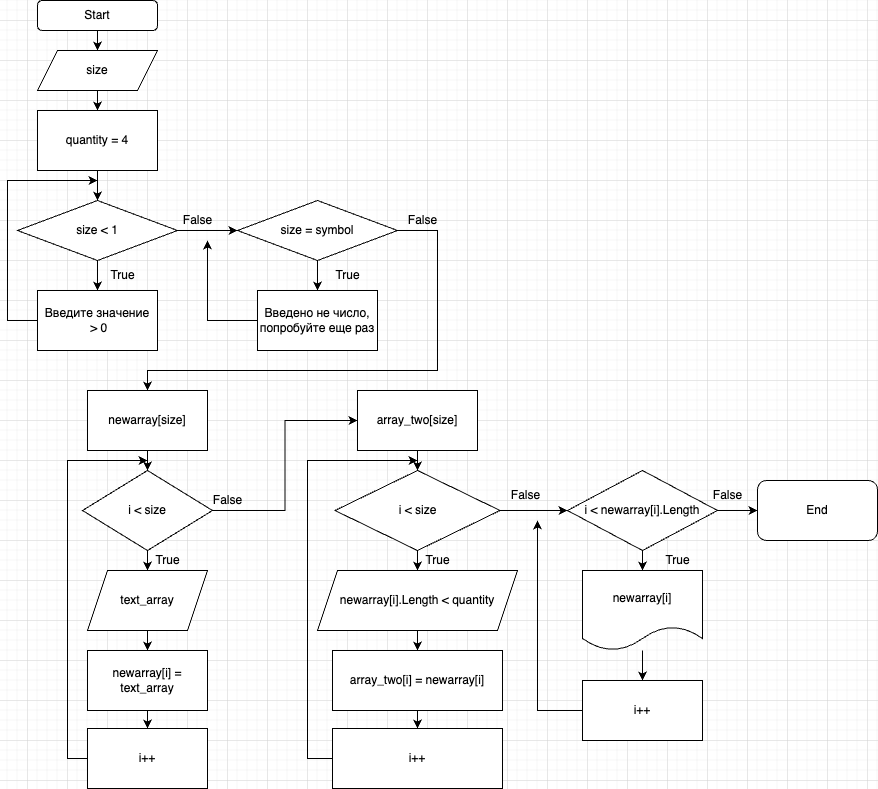

The diagram above was exported from draw.io. Its source (the exported page's mxGraphModel, read from the mxfile embedded in the PNG):
<mxGraphModel dx="946" dy="589" grid="1" gridSize="10" guides="1" tooltips="1" connect="1" arrows="1" fold="1" page="1" pageScale="1" pageWidth="1169" pageHeight="827" math="0" shadow="0">
  <root>
    <mxCell id="0" />
    <mxCell id="1" parent="0" />
    <mxCell id="ZlrSBMJ_VJ-w7NxGMsxb-3" value="" style="edgeStyle=orthogonalEdgeStyle;rounded=0;orthogonalLoop=1;jettySize=auto;html=1;" edge="1" parent="1" source="ZlrSBMJ_VJ-w7NxGMsxb-1" target="ZlrSBMJ_VJ-w7NxGMsxb-2">
      <mxGeometry relative="1" as="geometry" />
    </mxCell>
    <mxCell id="ZlrSBMJ_VJ-w7NxGMsxb-1" value="Start" style="rounded=1;whiteSpace=wrap;html=1;" vertex="1" parent="1">
      <mxGeometry x="50" y="20" width="120" height="30" as="geometry" />
    </mxCell>
    <mxCell id="ZlrSBMJ_VJ-w7NxGMsxb-5" value="" style="edgeStyle=orthogonalEdgeStyle;rounded=0;orthogonalLoop=1;jettySize=auto;html=1;" edge="1" parent="1" source="ZlrSBMJ_VJ-w7NxGMsxb-2" target="ZlrSBMJ_VJ-w7NxGMsxb-4">
      <mxGeometry relative="1" as="geometry" />
    </mxCell>
    <mxCell id="ZlrSBMJ_VJ-w7NxGMsxb-2" value="size" style="shape=parallelogram;perimeter=parallelogramPerimeter;whiteSpace=wrap;html=1;fixedSize=1;" vertex="1" parent="1">
      <mxGeometry x="50" y="70" width="120" height="40" as="geometry" />
    </mxCell>
    <mxCell id="ZlrSBMJ_VJ-w7NxGMsxb-10" value="" style="edgeStyle=orthogonalEdgeStyle;rounded=0;orthogonalLoop=1;jettySize=auto;html=1;" edge="1" parent="1" source="ZlrSBMJ_VJ-w7NxGMsxb-4" target="ZlrSBMJ_VJ-w7NxGMsxb-6">
      <mxGeometry relative="1" as="geometry" />
    </mxCell>
    <mxCell id="ZlrSBMJ_VJ-w7NxGMsxb-4" value="quantity = 4" style="rounded=0;whiteSpace=wrap;html=1;" vertex="1" parent="1">
      <mxGeometry x="50" y="130" width="120" height="60" as="geometry" />
    </mxCell>
    <mxCell id="ZlrSBMJ_VJ-w7NxGMsxb-11" value="" style="edgeStyle=orthogonalEdgeStyle;rounded=0;orthogonalLoop=1;jettySize=auto;html=1;" edge="1" parent="1" source="ZlrSBMJ_VJ-w7NxGMsxb-6" target="ZlrSBMJ_VJ-w7NxGMsxb-7">
      <mxGeometry relative="1" as="geometry" />
    </mxCell>
    <mxCell id="ZlrSBMJ_VJ-w7NxGMsxb-13" value="" style="edgeStyle=orthogonalEdgeStyle;rounded=0;orthogonalLoop=1;jettySize=auto;html=1;" edge="1" parent="1" source="ZlrSBMJ_VJ-w7NxGMsxb-6" target="ZlrSBMJ_VJ-w7NxGMsxb-8">
      <mxGeometry relative="1" as="geometry" />
    </mxCell>
    <mxCell id="ZlrSBMJ_VJ-w7NxGMsxb-6" value="size &amp;lt; 1" style="rhombus;whiteSpace=wrap;html=1;" vertex="1" parent="1">
      <mxGeometry x="30" y="220" width="160" height="60" as="geometry" />
    </mxCell>
    <mxCell id="ZlrSBMJ_VJ-w7NxGMsxb-12" value="" style="edgeStyle=orthogonalEdgeStyle;rounded=0;orthogonalLoop=1;jettySize=auto;html=1;" edge="1" parent="1" source="ZlrSBMJ_VJ-w7NxGMsxb-7" target="ZlrSBMJ_VJ-w7NxGMsxb-9">
      <mxGeometry relative="1" as="geometry" />
    </mxCell>
    <mxCell id="ZlrSBMJ_VJ-w7NxGMsxb-21" style="edgeStyle=orthogonalEdgeStyle;rounded=0;orthogonalLoop=1;jettySize=auto;html=1;entryX=0.5;entryY=0;entryDx=0;entryDy=0;" edge="1" parent="1" source="ZlrSBMJ_VJ-w7NxGMsxb-7" target="ZlrSBMJ_VJ-w7NxGMsxb-19">
      <mxGeometry relative="1" as="geometry">
        <Array as="points">
          <mxPoint x="450" y="250" />
          <mxPoint x="450" y="390" />
          <mxPoint x="160" y="390" />
        </Array>
      </mxGeometry>
    </mxCell>
    <mxCell id="ZlrSBMJ_VJ-w7NxGMsxb-7" value="size = symbol" style="rhombus;whiteSpace=wrap;html=1;" vertex="1" parent="1">
      <mxGeometry x="250" y="220" width="160" height="60" as="geometry" />
    </mxCell>
    <mxCell id="ZlrSBMJ_VJ-w7NxGMsxb-15" style="edgeStyle=orthogonalEdgeStyle;rounded=0;orthogonalLoop=1;jettySize=auto;html=1;" edge="1" parent="1" source="ZlrSBMJ_VJ-w7NxGMsxb-8">
      <mxGeometry relative="1" as="geometry">
        <mxPoint x="110" y="200" as="targetPoint" />
        <Array as="points">
          <mxPoint x="20" y="340" />
          <mxPoint x="20" y="200" />
        </Array>
      </mxGeometry>
    </mxCell>
    <mxCell id="ZlrSBMJ_VJ-w7NxGMsxb-8" value="Введите значение&lt;br&gt;&amp;nbsp;&amp;gt; 0" style="rounded=0;whiteSpace=wrap;html=1;" vertex="1" parent="1">
      <mxGeometry x="50" y="310" width="120" height="60" as="geometry" />
    </mxCell>
    <mxCell id="ZlrSBMJ_VJ-w7NxGMsxb-14" style="edgeStyle=orthogonalEdgeStyle;rounded=0;orthogonalLoop=1;jettySize=auto;html=1;" edge="1" parent="1" source="ZlrSBMJ_VJ-w7NxGMsxb-9">
      <mxGeometry relative="1" as="geometry">
        <mxPoint x="220" y="260" as="targetPoint" />
      </mxGeometry>
    </mxCell>
    <mxCell id="ZlrSBMJ_VJ-w7NxGMsxb-9" value="Введено не число, попробуйте еще раз" style="rounded=0;whiteSpace=wrap;html=1;" vertex="1" parent="1">
      <mxGeometry x="270" y="310" width="120" height="60" as="geometry" />
    </mxCell>
    <mxCell id="ZlrSBMJ_VJ-w7NxGMsxb-16" value="False" style="text;html=1;align=center;verticalAlign=middle;resizable=0;points=[];autosize=1;strokeColor=none;fillColor=none;" vertex="1" parent="1">
      <mxGeometry x="185" y="225" width="50" height="30" as="geometry" />
    </mxCell>
    <mxCell id="ZlrSBMJ_VJ-w7NxGMsxb-17" value="True" style="text;html=1;align=center;verticalAlign=middle;resizable=0;points=[];autosize=1;strokeColor=none;fillColor=none;" vertex="1" parent="1">
      <mxGeometry x="110" y="280" width="50" height="30" as="geometry" />
    </mxCell>
    <mxCell id="ZlrSBMJ_VJ-w7NxGMsxb-18" value="True" style="text;html=1;align=center;verticalAlign=middle;resizable=0;points=[];autosize=1;strokeColor=none;fillColor=none;" vertex="1" parent="1">
      <mxGeometry x="335" y="280" width="50" height="30" as="geometry" />
    </mxCell>
    <mxCell id="ZlrSBMJ_VJ-w7NxGMsxb-32" value="" style="edgeStyle=orthogonalEdgeStyle;rounded=0;orthogonalLoop=1;jettySize=auto;html=1;" edge="1" parent="1" source="ZlrSBMJ_VJ-w7NxGMsxb-19" target="ZlrSBMJ_VJ-w7NxGMsxb-23">
      <mxGeometry relative="1" as="geometry" />
    </mxCell>
    <mxCell id="ZlrSBMJ_VJ-w7NxGMsxb-19" value="newarray[size]" style="rounded=0;whiteSpace=wrap;html=1;" vertex="1" parent="1">
      <mxGeometry x="100" y="410" width="120" height="60" as="geometry" />
    </mxCell>
    <mxCell id="ZlrSBMJ_VJ-w7NxGMsxb-44" value="" style="edgeStyle=orthogonalEdgeStyle;rounded=0;orthogonalLoop=1;jettySize=auto;html=1;" edge="1" parent="1" source="ZlrSBMJ_VJ-w7NxGMsxb-20" target="ZlrSBMJ_VJ-w7NxGMsxb-40">
      <mxGeometry relative="1" as="geometry" />
    </mxCell>
    <mxCell id="ZlrSBMJ_VJ-w7NxGMsxb-20" value="array_two[size]" style="rounded=0;whiteSpace=wrap;html=1;" vertex="1" parent="1">
      <mxGeometry x="370" y="410" width="120" height="60" as="geometry" />
    </mxCell>
    <mxCell id="ZlrSBMJ_VJ-w7NxGMsxb-22" value="False" style="text;html=1;align=center;verticalAlign=middle;resizable=0;points=[];autosize=1;strokeColor=none;fillColor=none;" vertex="1" parent="1">
      <mxGeometry x="410" y="225" width="50" height="30" as="geometry" />
    </mxCell>
    <mxCell id="ZlrSBMJ_VJ-w7NxGMsxb-33" value="" style="edgeStyle=orthogonalEdgeStyle;rounded=0;orthogonalLoop=1;jettySize=auto;html=1;" edge="1" parent="1" source="ZlrSBMJ_VJ-w7NxGMsxb-23" target="ZlrSBMJ_VJ-w7NxGMsxb-24">
      <mxGeometry relative="1" as="geometry" />
    </mxCell>
    <mxCell id="ZlrSBMJ_VJ-w7NxGMsxb-55" style="edgeStyle=orthogonalEdgeStyle;rounded=0;orthogonalLoop=1;jettySize=auto;html=1;entryX=0;entryY=0.5;entryDx=0;entryDy=0;" edge="1" parent="1" source="ZlrSBMJ_VJ-w7NxGMsxb-23" target="ZlrSBMJ_VJ-w7NxGMsxb-20">
      <mxGeometry relative="1" as="geometry" />
    </mxCell>
    <mxCell id="ZlrSBMJ_VJ-w7NxGMsxb-23" value="i &amp;lt; size" style="rhombus;whiteSpace=wrap;html=1;" vertex="1" parent="1">
      <mxGeometry x="95" y="490" width="130" height="80" as="geometry" />
    </mxCell>
    <mxCell id="ZlrSBMJ_VJ-w7NxGMsxb-35" value="" style="edgeStyle=orthogonalEdgeStyle;rounded=0;orthogonalLoop=1;jettySize=auto;html=1;" edge="1" parent="1" source="ZlrSBMJ_VJ-w7NxGMsxb-24" target="ZlrSBMJ_VJ-w7NxGMsxb-34">
      <mxGeometry relative="1" as="geometry" />
    </mxCell>
    <mxCell id="ZlrSBMJ_VJ-w7NxGMsxb-24" value="text_array" style="shape=parallelogram;perimeter=parallelogramPerimeter;whiteSpace=wrap;html=1;fixedSize=1;" vertex="1" parent="1">
      <mxGeometry x="100" y="590" width="120" height="60" as="geometry" />
    </mxCell>
    <mxCell id="ZlrSBMJ_VJ-w7NxGMsxb-37" value="" style="edgeStyle=orthogonalEdgeStyle;rounded=0;orthogonalLoop=1;jettySize=auto;html=1;" edge="1" parent="1" source="ZlrSBMJ_VJ-w7NxGMsxb-34" target="ZlrSBMJ_VJ-w7NxGMsxb-36">
      <mxGeometry relative="1" as="geometry" />
    </mxCell>
    <mxCell id="ZlrSBMJ_VJ-w7NxGMsxb-34" value="newarray[i] = text_array" style="rounded=0;whiteSpace=wrap;html=1;" vertex="1" parent="1">
      <mxGeometry x="100" y="670" width="120" height="60" as="geometry" />
    </mxCell>
    <mxCell id="ZlrSBMJ_VJ-w7NxGMsxb-39" style="edgeStyle=orthogonalEdgeStyle;rounded=0;orthogonalLoop=1;jettySize=auto;html=1;" edge="1" parent="1" source="ZlrSBMJ_VJ-w7NxGMsxb-36">
      <mxGeometry relative="1" as="geometry">
        <mxPoint x="160" y="480" as="targetPoint" />
        <Array as="points">
          <mxPoint x="80" y="778" />
          <mxPoint x="80" y="480" />
        </Array>
      </mxGeometry>
    </mxCell>
    <mxCell id="ZlrSBMJ_VJ-w7NxGMsxb-36" value="i++" style="rounded=0;whiteSpace=wrap;html=1;" vertex="1" parent="1">
      <mxGeometry x="100" y="748" width="120" height="60" as="geometry" />
    </mxCell>
    <mxCell id="ZlrSBMJ_VJ-w7NxGMsxb-46" value="" style="edgeStyle=orthogonalEdgeStyle;rounded=0;orthogonalLoop=1;jettySize=auto;html=1;" edge="1" parent="1" source="ZlrSBMJ_VJ-w7NxGMsxb-40" target="ZlrSBMJ_VJ-w7NxGMsxb-41">
      <mxGeometry relative="1" as="geometry" />
    </mxCell>
    <mxCell id="ZlrSBMJ_VJ-w7NxGMsxb-58" value="" style="edgeStyle=orthogonalEdgeStyle;rounded=0;orthogonalLoop=1;jettySize=auto;html=1;" edge="1" parent="1" source="ZlrSBMJ_VJ-w7NxGMsxb-40" target="ZlrSBMJ_VJ-w7NxGMsxb-57">
      <mxGeometry relative="1" as="geometry" />
    </mxCell>
    <mxCell id="ZlrSBMJ_VJ-w7NxGMsxb-40" value="i &amp;lt; size" style="rhombus;whiteSpace=wrap;html=1;" vertex="1" parent="1">
      <mxGeometry x="347.5" y="490" width="165" height="80" as="geometry" />
    </mxCell>
    <mxCell id="ZlrSBMJ_VJ-w7NxGMsxb-48" value="" style="edgeStyle=orthogonalEdgeStyle;rounded=0;orthogonalLoop=1;jettySize=auto;html=1;" edge="1" parent="1" source="ZlrSBMJ_VJ-w7NxGMsxb-41" target="ZlrSBMJ_VJ-w7NxGMsxb-47">
      <mxGeometry relative="1" as="geometry" />
    </mxCell>
    <mxCell id="ZlrSBMJ_VJ-w7NxGMsxb-41" value="newarray[i].Length &amp;lt; quantity" style="shape=parallelogram;perimeter=parallelogramPerimeter;whiteSpace=wrap;html=1;fixedSize=1;" vertex="1" parent="1">
      <mxGeometry x="330" y="590" width="200" height="60" as="geometry" />
    </mxCell>
    <mxCell id="ZlrSBMJ_VJ-w7NxGMsxb-50" value="" style="edgeStyle=orthogonalEdgeStyle;rounded=0;orthogonalLoop=1;jettySize=auto;html=1;" edge="1" parent="1" source="ZlrSBMJ_VJ-w7NxGMsxb-47" target="ZlrSBMJ_VJ-w7NxGMsxb-49">
      <mxGeometry relative="1" as="geometry" />
    </mxCell>
    <mxCell id="ZlrSBMJ_VJ-w7NxGMsxb-47" value="array_two[i] = newarray[i]" style="rounded=0;whiteSpace=wrap;html=1;" vertex="1" parent="1">
      <mxGeometry x="345" y="670" width="170" height="60" as="geometry" />
    </mxCell>
    <mxCell id="ZlrSBMJ_VJ-w7NxGMsxb-51" style="edgeStyle=orthogonalEdgeStyle;rounded=0;orthogonalLoop=1;jettySize=auto;html=1;" edge="1" parent="1" source="ZlrSBMJ_VJ-w7NxGMsxb-49">
      <mxGeometry relative="1" as="geometry">
        <mxPoint x="430" y="480" as="targetPoint" />
        <Array as="points">
          <mxPoint x="320" y="778" />
          <mxPoint x="320" y="480" />
        </Array>
      </mxGeometry>
    </mxCell>
    <mxCell id="ZlrSBMJ_VJ-w7NxGMsxb-49" value="i++" style="rounded=0;whiteSpace=wrap;html=1;" vertex="1" parent="1">
      <mxGeometry x="345" y="748" width="170" height="60" as="geometry" />
    </mxCell>
    <mxCell id="ZlrSBMJ_VJ-w7NxGMsxb-52" value="True" style="text;html=1;align=center;verticalAlign=middle;resizable=0;points=[];autosize=1;strokeColor=none;fillColor=none;" vertex="1" parent="1">
      <mxGeometry x="155" y="565" width="50" height="30" as="geometry" />
    </mxCell>
    <mxCell id="ZlrSBMJ_VJ-w7NxGMsxb-54" value="True" style="text;html=1;align=center;verticalAlign=middle;resizable=0;points=[];autosize=1;strokeColor=none;fillColor=none;" vertex="1" parent="1">
      <mxGeometry x="425" y="565" width="50" height="30" as="geometry" />
    </mxCell>
    <mxCell id="ZlrSBMJ_VJ-w7NxGMsxb-56" value="False" style="text;html=1;align=center;verticalAlign=middle;resizable=0;points=[];autosize=1;strokeColor=none;fillColor=none;" vertex="1" parent="1">
      <mxGeometry x="215" y="505" width="50" height="30" as="geometry" />
    </mxCell>
    <mxCell id="ZlrSBMJ_VJ-w7NxGMsxb-61" value="" style="edgeStyle=orthogonalEdgeStyle;rounded=0;orthogonalLoop=1;jettySize=auto;html=1;" edge="1" parent="1" source="ZlrSBMJ_VJ-w7NxGMsxb-57" target="ZlrSBMJ_VJ-w7NxGMsxb-60">
      <mxGeometry relative="1" as="geometry" />
    </mxCell>
    <mxCell id="ZlrSBMJ_VJ-w7NxGMsxb-63" value="" style="edgeStyle=orthogonalEdgeStyle;rounded=0;orthogonalLoop=1;jettySize=auto;html=1;" edge="1" parent="1" source="ZlrSBMJ_VJ-w7NxGMsxb-57" target="ZlrSBMJ_VJ-w7NxGMsxb-62">
      <mxGeometry relative="1" as="geometry" />
    </mxCell>
    <mxCell id="ZlrSBMJ_VJ-w7NxGMsxb-57" value="i &amp;lt; newarray[i].Length" style="rhombus;whiteSpace=wrap;html=1;" vertex="1" parent="1">
      <mxGeometry x="580" y="490" width="150" height="80" as="geometry" />
    </mxCell>
    <mxCell id="ZlrSBMJ_VJ-w7NxGMsxb-59" value="False" style="text;html=1;align=center;verticalAlign=middle;resizable=0;points=[];autosize=1;strokeColor=none;fillColor=none;" vertex="1" parent="1">
      <mxGeometry x="512.5" y="500" width="50" height="30" as="geometry" />
    </mxCell>
    <mxCell id="ZlrSBMJ_VJ-w7NxGMsxb-60" value="End" style="rounded=1;whiteSpace=wrap;html=1;" vertex="1" parent="1">
      <mxGeometry x="770" y="500" width="120" height="60" as="geometry" />
    </mxCell>
    <mxCell id="ZlrSBMJ_VJ-w7NxGMsxb-65" value="" style="edgeStyle=orthogonalEdgeStyle;rounded=0;orthogonalLoop=1;jettySize=auto;html=1;" edge="1" parent="1" source="ZlrSBMJ_VJ-w7NxGMsxb-62" target="ZlrSBMJ_VJ-w7NxGMsxb-64">
      <mxGeometry relative="1" as="geometry" />
    </mxCell>
    <mxCell id="ZlrSBMJ_VJ-w7NxGMsxb-62" value="newarray[i]" style="shape=document;whiteSpace=wrap;html=1;boundedLbl=1;" vertex="1" parent="1">
      <mxGeometry x="595" y="590" width="120" height="80" as="geometry" />
    </mxCell>
    <mxCell id="ZlrSBMJ_VJ-w7NxGMsxb-66" style="edgeStyle=orthogonalEdgeStyle;rounded=0;orthogonalLoop=1;jettySize=auto;html=1;" edge="1" parent="1" source="ZlrSBMJ_VJ-w7NxGMsxb-64">
      <mxGeometry relative="1" as="geometry">
        <mxPoint x="550" y="540" as="targetPoint" />
      </mxGeometry>
    </mxCell>
    <mxCell id="ZlrSBMJ_VJ-w7NxGMsxb-64" value="i++" style="rounded=0;whiteSpace=wrap;html=1;" vertex="1" parent="1">
      <mxGeometry x="595" y="700" width="120" height="60" as="geometry" />
    </mxCell>
    <mxCell id="ZlrSBMJ_VJ-w7NxGMsxb-67" value="False" style="text;html=1;align=center;verticalAlign=middle;resizable=0;points=[];autosize=1;strokeColor=none;fillColor=none;" vertex="1" parent="1">
      <mxGeometry x="715" y="500" width="50" height="30" as="geometry" />
    </mxCell>
    <mxCell id="ZlrSBMJ_VJ-w7NxGMsxb-68" value="True" style="text;html=1;align=center;verticalAlign=middle;resizable=0;points=[];autosize=1;strokeColor=none;fillColor=none;" vertex="1" parent="1">
      <mxGeometry x="665" y="565" width="50" height="30" as="geometry" />
    </mxCell>
  </root>
</mxGraphModel>